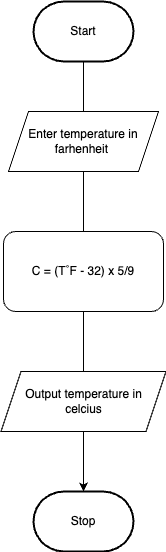

The diagram above was exported from draw.io. Its source (the exported page's mxGraphModel, read from the mxfile embedded in the PNG):
<mxGraphModel dx="636" dy="588" grid="1" gridSize="10" guides="1" tooltips="1" connect="1" arrows="1" fold="1" page="1" pageScale="1" pageWidth="850" pageHeight="1100" math="0" shadow="0">
  <root>
    <mxCell id="0" />
    <mxCell id="1" parent="0" />
    <mxCell id="4" style="edgeStyle=orthogonalEdgeStyle;html=1;rounded=0;startArrow=none;" parent="1" source="5" target="3" edge="1">
      <mxGeometry relative="1" as="geometry" />
    </mxCell>
    <mxCell id="2" value="Start" style="strokeWidth=2;html=1;shape=mxgraph.flowchart.terminator;whiteSpace=wrap;" parent="1" vertex="1">
      <mxGeometry x="230" y="310" width="100" height="60" as="geometry" />
    </mxCell>
    <mxCell id="3" value="Stop" style="strokeWidth=2;html=1;shape=mxgraph.flowchart.terminator;whiteSpace=wrap;" parent="1" vertex="1">
      <mxGeometry x="230" y="800" width="100" height="60" as="geometry" />
    </mxCell>
    <mxCell id="6" value="" style="edgeStyle=orthogonalEdgeStyle;html=1;rounded=0;endArrow=none;" edge="1" parent="1" source="2" target="5">
      <mxGeometry relative="1" as="geometry">
        <mxPoint x="280" y="370" as="sourcePoint" />
        <mxPoint x="280" y="770" as="targetPoint" />
      </mxGeometry>
    </mxCell>
    <mxCell id="5" value="Enter temperature in farhenheit&amp;nbsp;" style="shape=parallelogram;perimeter=parallelogramPerimeter;whiteSpace=wrap;html=1;fixedSize=1;" vertex="1" parent="1">
      <mxGeometry x="205" y="420" width="150" height="60" as="geometry" />
    </mxCell>
    <mxCell id="7" value="C = (T˚F - 32) x 5/9" style="rounded=1;whiteSpace=wrap;html=1;" vertex="1" parent="1">
      <mxGeometry x="200" y="540" width="160" height="80" as="geometry" />
    </mxCell>
    <mxCell id="8" value="Output temperature in &lt;br&gt;celcius" style="shape=parallelogram;perimeter=parallelogramPerimeter;whiteSpace=wrap;html=1;fixedSize=1;" vertex="1" parent="1">
      <mxGeometry x="197.5" y="680" width="165" height="60" as="geometry" />
    </mxCell>
  </root>
</mxGraphModel>